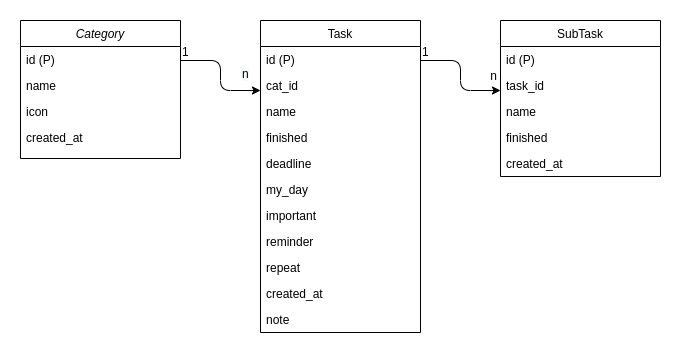

The diagram above was exported from draw.io. Its source (the exported page's mxGraphModel, read from the mxfile embedded in the PNG):
<mxGraphModel dx="1422" dy="772" grid="1" gridSize="10" guides="1" tooltips="1" connect="1" arrows="1" fold="1" page="1" pageScale="1" pageWidth="827" pageHeight="1169" background="none" math="0" shadow="0">
  <root>
    <mxCell id="WIyWlLk6GJQsqaUBKTNV-0" />
    <mxCell id="WIyWlLk6GJQsqaUBKTNV-1" parent="WIyWlLk6GJQsqaUBKTNV-0" />
    <mxCell id="zkfFHV4jXpPFQw0GAbJ--0" value="Category" style="swimlane;fontStyle=2;align=center;verticalAlign=top;childLayout=stackLayout;horizontal=1;startSize=26;horizontalStack=0;resizeParent=1;resizeLast=0;collapsible=1;marginBottom=0;rounded=0;shadow=0;strokeWidth=1;" parent="WIyWlLk6GJQsqaUBKTNV-1" vertex="1">
      <mxGeometry x="40" y="80" width="160" height="138" as="geometry">
        <mxRectangle x="230" y="140" width="160" height="26" as="alternateBounds" />
      </mxGeometry>
    </mxCell>
    <mxCell id="zkfFHV4jXpPFQw0GAbJ--1" value="id (P)" style="text;align=left;verticalAlign=top;spacingLeft=4;spacingRight=4;overflow=hidden;rotatable=0;points=[[0,0.5],[1,0.5]];portConstraint=eastwest;" parent="zkfFHV4jXpPFQw0GAbJ--0" vertex="1">
      <mxGeometry y="26" width="160" height="26" as="geometry" />
    </mxCell>
    <mxCell id="zkfFHV4jXpPFQw0GAbJ--2" value="name" style="text;align=left;verticalAlign=top;spacingLeft=4;spacingRight=4;overflow=hidden;rotatable=0;points=[[0,0.5],[1,0.5]];portConstraint=eastwest;rounded=0;shadow=0;html=0;" parent="zkfFHV4jXpPFQw0GAbJ--0" vertex="1">
      <mxGeometry y="52" width="160" height="26" as="geometry" />
    </mxCell>
    <mxCell id="zkfFHV4jXpPFQw0GAbJ--3" value="icon" style="text;align=left;verticalAlign=top;spacingLeft=4;spacingRight=4;overflow=hidden;rotatable=0;points=[[0,0.5],[1,0.5]];portConstraint=eastwest;rounded=0;shadow=0;html=0;" parent="zkfFHV4jXpPFQw0GAbJ--0" vertex="1">
      <mxGeometry y="78" width="160" height="26" as="geometry" />
    </mxCell>
    <mxCell id="zkfFHV4jXpPFQw0GAbJ--5" value="created_at" style="text;align=left;verticalAlign=top;spacingLeft=4;spacingRight=4;overflow=hidden;rotatable=0;points=[[0,0.5],[1,0.5]];portConstraint=eastwest;" parent="zkfFHV4jXpPFQw0GAbJ--0" vertex="1">
      <mxGeometry y="104" width="160" height="26" as="geometry" />
    </mxCell>
    <mxCell id="zkfFHV4jXpPFQw0GAbJ--6" value="SubTask" style="swimlane;fontStyle=0;align=center;verticalAlign=top;childLayout=stackLayout;horizontal=1;startSize=26;horizontalStack=0;resizeParent=1;resizeLast=0;collapsible=1;marginBottom=0;rounded=0;shadow=0;strokeWidth=1;" parent="WIyWlLk6GJQsqaUBKTNV-1" vertex="1">
      <mxGeometry x="520" y="80" width="160" height="156" as="geometry">
        <mxRectangle x="130" y="380" width="160" height="26" as="alternateBounds" />
      </mxGeometry>
    </mxCell>
    <mxCell id="zkfFHV4jXpPFQw0GAbJ--7" value="id (P)" style="text;align=left;verticalAlign=top;spacingLeft=4;spacingRight=4;overflow=hidden;rotatable=0;points=[[0,0.5],[1,0.5]];portConstraint=eastwest;" parent="zkfFHV4jXpPFQw0GAbJ--6" vertex="1">
      <mxGeometry y="26" width="160" height="26" as="geometry" />
    </mxCell>
    <mxCell id="zkfFHV4jXpPFQw0GAbJ--8" value="task_id" style="text;align=left;verticalAlign=top;spacingLeft=4;spacingRight=4;overflow=hidden;rotatable=0;points=[[0,0.5],[1,0.5]];portConstraint=eastwest;rounded=0;shadow=0;html=0;" parent="zkfFHV4jXpPFQw0GAbJ--6" vertex="1">
      <mxGeometry y="52" width="160" height="26" as="geometry" />
    </mxCell>
    <mxCell id="zkfFHV4jXpPFQw0GAbJ--10" value="name" style="text;align=left;verticalAlign=top;spacingLeft=4;spacingRight=4;overflow=hidden;rotatable=0;points=[[0,0.5],[1,0.5]];portConstraint=eastwest;fontStyle=0" parent="zkfFHV4jXpPFQw0GAbJ--6" vertex="1">
      <mxGeometry y="78" width="160" height="26" as="geometry" />
    </mxCell>
    <mxCell id="zkfFHV4jXpPFQw0GAbJ--11" value="finished" style="text;align=left;verticalAlign=top;spacingLeft=4;spacingRight=4;overflow=hidden;rotatable=0;points=[[0,0.5],[1,0.5]];portConstraint=eastwest;" parent="zkfFHV4jXpPFQw0GAbJ--6" vertex="1">
      <mxGeometry y="104" width="160" height="26" as="geometry" />
    </mxCell>
    <mxCell id="-xMa9a6cL60wvBi1eznc-4" value="created_at" style="text;align=left;verticalAlign=top;spacingLeft=4;spacingRight=4;overflow=hidden;rotatable=0;points=[[0,0.5],[1,0.5]];portConstraint=eastwest;" parent="zkfFHV4jXpPFQw0GAbJ--6" vertex="1">
      <mxGeometry y="130" width="160" height="26" as="geometry" />
    </mxCell>
    <mxCell id="zkfFHV4jXpPFQw0GAbJ--17" value="Task" style="swimlane;fontStyle=0;align=center;verticalAlign=top;childLayout=stackLayout;horizontal=1;startSize=26;horizontalStack=0;resizeParent=1;resizeLast=0;collapsible=1;marginBottom=0;rounded=0;shadow=0;strokeWidth=1;" parent="WIyWlLk6GJQsqaUBKTNV-1" vertex="1">
      <mxGeometry x="280" y="80" width="160" height="312" as="geometry">
        <mxRectangle x="550" y="140" width="160" height="26" as="alternateBounds" />
      </mxGeometry>
    </mxCell>
    <mxCell id="zkfFHV4jXpPFQw0GAbJ--18" value="id (P)" style="text;align=left;verticalAlign=top;spacingLeft=4;spacingRight=4;overflow=hidden;rotatable=0;points=[[0,0.5],[1,0.5]];portConstraint=eastwest;" parent="zkfFHV4jXpPFQw0GAbJ--17" vertex="1">
      <mxGeometry y="26" width="160" height="26" as="geometry" />
    </mxCell>
    <mxCell id="zkfFHV4jXpPFQw0GAbJ--19" value="cat_id" style="text;align=left;verticalAlign=top;spacingLeft=4;spacingRight=4;overflow=hidden;rotatable=0;points=[[0,0.5],[1,0.5]];portConstraint=eastwest;rounded=0;shadow=0;html=0;" parent="zkfFHV4jXpPFQw0GAbJ--17" vertex="1">
      <mxGeometry y="52" width="160" height="26" as="geometry" />
    </mxCell>
    <mxCell id="zkfFHV4jXpPFQw0GAbJ--20" value="name" style="text;align=left;verticalAlign=top;spacingLeft=4;spacingRight=4;overflow=hidden;rotatable=0;points=[[0,0.5],[1,0.5]];portConstraint=eastwest;rounded=0;shadow=0;html=0;" parent="zkfFHV4jXpPFQw0GAbJ--17" vertex="1">
      <mxGeometry y="78" width="160" height="26" as="geometry" />
    </mxCell>
    <mxCell id="zkfFHV4jXpPFQw0GAbJ--21" value="finished" style="text;align=left;verticalAlign=top;spacingLeft=4;spacingRight=4;overflow=hidden;rotatable=0;points=[[0,0.5],[1,0.5]];portConstraint=eastwest;rounded=0;shadow=0;html=0;" parent="zkfFHV4jXpPFQw0GAbJ--17" vertex="1">
      <mxGeometry y="104" width="160" height="26" as="geometry" />
    </mxCell>
    <mxCell id="zkfFHV4jXpPFQw0GAbJ--22" value="deadline" style="text;align=left;verticalAlign=top;spacingLeft=4;spacingRight=4;overflow=hidden;rotatable=0;points=[[0,0.5],[1,0.5]];portConstraint=eastwest;rounded=0;shadow=0;html=0;" parent="zkfFHV4jXpPFQw0GAbJ--17" vertex="1">
      <mxGeometry y="130" width="160" height="26" as="geometry" />
    </mxCell>
    <mxCell id="-xMa9a6cL60wvBi1eznc-9" value="my_day" style="text;align=left;verticalAlign=top;spacingLeft=4;spacingRight=4;overflow=hidden;rotatable=0;points=[[0,0.5],[1,0.5]];portConstraint=eastwest;rounded=0;shadow=0;html=0;" parent="zkfFHV4jXpPFQw0GAbJ--17" vertex="1">
      <mxGeometry y="156" width="160" height="26" as="geometry" />
    </mxCell>
    <mxCell id="zkfFHV4jXpPFQw0GAbJ--24" value="important" style="text;align=left;verticalAlign=top;spacingLeft=4;spacingRight=4;overflow=hidden;rotatable=0;points=[[0,0.5],[1,0.5]];portConstraint=eastwest;" parent="zkfFHV4jXpPFQw0GAbJ--17" vertex="1">
      <mxGeometry y="182" width="160" height="26" as="geometry" />
    </mxCell>
    <mxCell id="zkfFHV4jXpPFQw0GAbJ--25" value="reminder" style="text;align=left;verticalAlign=top;spacingLeft=4;spacingRight=4;overflow=hidden;rotatable=0;points=[[0,0.5],[1,0.5]];portConstraint=eastwest;" parent="zkfFHV4jXpPFQw0GAbJ--17" vertex="1">
      <mxGeometry y="208" width="160" height="26" as="geometry" />
    </mxCell>
    <mxCell id="-xMa9a6cL60wvBi1eznc-0" value="repeat" style="text;align=left;verticalAlign=top;spacingLeft=4;spacingRight=4;overflow=hidden;rotatable=0;points=[[0,0.5],[1,0.5]];portConstraint=eastwest;" parent="zkfFHV4jXpPFQw0GAbJ--17" vertex="1">
      <mxGeometry y="234" width="160" height="26" as="geometry" />
    </mxCell>
    <mxCell id="-xMa9a6cL60wvBi1eznc-1" value="created_at" style="text;align=left;verticalAlign=top;spacingLeft=4;spacingRight=4;overflow=hidden;rotatable=0;points=[[0,0.5],[1,0.5]];portConstraint=eastwest;" parent="zkfFHV4jXpPFQw0GAbJ--17" vertex="1">
      <mxGeometry y="260" width="160" height="26" as="geometry" />
    </mxCell>
    <mxCell id="-xMa9a6cL60wvBi1eznc-3" value="note" style="text;align=left;verticalAlign=top;spacingLeft=4;spacingRight=4;overflow=hidden;rotatable=0;points=[[0,0.5],[1,0.5]];portConstraint=eastwest;" parent="zkfFHV4jXpPFQw0GAbJ--17" vertex="1">
      <mxGeometry y="286" width="160" height="26" as="geometry" />
    </mxCell>
    <mxCell id="BE4VNaSv89e8A19z3Kqn-4" value="" style="endArrow=classic;html=1;" edge="1" parent="WIyWlLk6GJQsqaUBKTNV-1">
      <mxGeometry width="50" height="50" relative="1" as="geometry">
        <mxPoint x="200" y="120" as="sourcePoint" />
        <mxPoint x="280" y="150" as="targetPoint" />
        <Array as="points">
          <mxPoint x="240" y="120" />
          <mxPoint x="240" y="150" />
        </Array>
      </mxGeometry>
    </mxCell>
    <mxCell id="BE4VNaSv89e8A19z3Kqn-5" value="" style="endArrow=classic;html=1;" edge="1" parent="WIyWlLk6GJQsqaUBKTNV-1">
      <mxGeometry width="50" height="50" relative="1" as="geometry">
        <mxPoint x="440" y="120" as="sourcePoint" />
        <mxPoint x="520" y="150" as="targetPoint" />
        <Array as="points">
          <mxPoint x="480" y="120" />
          <mxPoint x="480" y="150" />
        </Array>
      </mxGeometry>
    </mxCell>
    <mxCell id="BE4VNaSv89e8A19z3Kqn-6" value="1" style="resizable=0;align=left;verticalAlign=bottom;labelBackgroundColor=none;fontSize=12;" connectable="0" vertex="1" parent="WIyWlLk6GJQsqaUBKTNV-1">
      <mxGeometry x="440" y="120" as="geometry" />
    </mxCell>
    <mxCell id="BE4VNaSv89e8A19z3Kqn-7" value="n" style="resizable=0;align=right;verticalAlign=bottom;labelBackgroundColor=none;fontSize=12;" connectable="0" vertex="1" parent="WIyWlLk6GJQsqaUBKTNV-1">
      <mxGeometry x="603" y="534" as="geometry">
        <mxPoint x="-85" y="-390" as="offset" />
      </mxGeometry>
    </mxCell>
    <mxCell id="BE4VNaSv89e8A19z3Kqn-8" value="&lt;meta charset=&quot;utf-8&quot;&gt;&lt;span style=&quot;color: rgb(0, 0, 0); font-family: helvetica; font-size: 12px; font-style: normal; font-weight: 400; letter-spacing: normal; text-align: right; text-indent: 0px; text-transform: none; word-spacing: 0px; background-color: rgb(248, 249, 250); display: inline; float: none;&quot;&gt;n&lt;/span&gt;" style="text;whiteSpace=wrap;html=1;" vertex="1" parent="WIyWlLk6GJQsqaUBKTNV-1">
      <mxGeometry x="260" y="120" width="30" height="30" as="geometry" />
    </mxCell>
    <mxCell id="BE4VNaSv89e8A19z3Kqn-9" value="1" style="resizable=0;align=left;verticalAlign=bottom;labelBackgroundColor=none;fontSize=12;" connectable="0" vertex="1" parent="WIyWlLk6GJQsqaUBKTNV-1">
      <mxGeometry x="200" y="120" as="geometry" />
    </mxCell>
  </root>
</mxGraphModel>